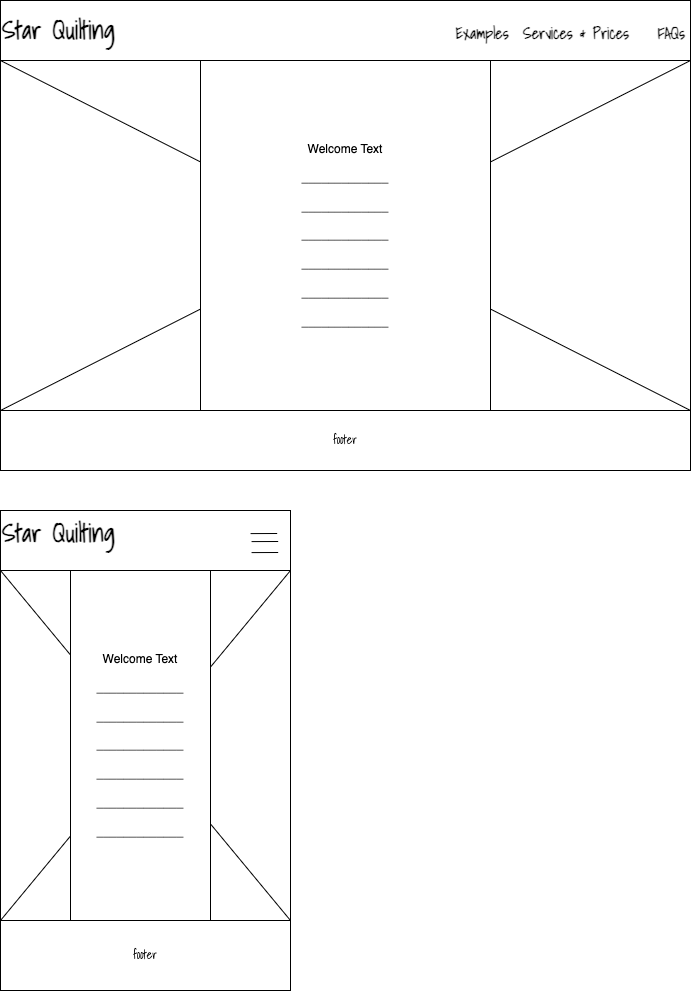

The diagram above was exported from draw.io. Its source (the exported page's mxGraphModel, read from the mxfile embedded in the PNG):
<mxGraphModel dx="948" dy="644" grid="1" gridSize="10" guides="1" tooltips="1" connect="1" arrows="1" fold="1" page="1" pageScale="1" pageWidth="850" pageHeight="1100" math="0" shadow="0">
  <root>
    <mxCell id="0" />
    <mxCell id="1" parent="0" />
    <mxCell id="z06ajJAX9lodbt0FoSjz-1" value="&lt;div style=&quot;&quot;&gt;&lt;span style=&quot;font-size: 25px;&quot;&gt;&lt;b&gt;&lt;font face=&quot;Shadows Into Light&quot;&gt;Star Quilting&lt;/font&gt;&lt;/b&gt;&lt;/span&gt;&lt;span style=&quot;background-color: transparent; color: light-dark(rgb(0, 0, 0), rgb(255, 255, 255)); white-space: pre;&quot;&gt;&#09;&lt;/span&gt;&lt;span style=&quot;background-color: transparent; color: light-dark(rgb(0, 0, 0), rgb(255, 255, 255)); white-space: pre;&quot;&gt;&#09;&lt;/span&gt;&lt;span style=&quot;background-color: transparent; color: light-dark(rgb(0, 0, 0), rgb(255, 255, 255)); white-space: pre;&quot;&gt;&#09;&lt;/span&gt;&lt;span style=&quot;background-color: transparent; color: light-dark(rgb(0, 0, 0), rgb(255, 255, 255)); white-space: pre;&quot;&gt;&#09;&lt;/span&gt;&lt;span style=&quot;background-color: transparent; color: light-dark(rgb(0, 0, 0), rgb(255, 255, 255)); white-space: pre;&quot;&gt;&#09;&lt;/span&gt;&lt;span style=&quot;background-color: transparent; color: light-dark(rgb(0, 0, 0), rgb(255, 255, 255)); white-space: pre;&quot;&gt;&#09;&lt;/span&gt;&lt;span style=&quot;background-color: transparent; color: light-dark(rgb(0, 0, 0), rgb(255, 255, 255)); white-space: pre;&quot;&gt;&#09;&lt;/span&gt;&lt;span style=&quot;background-color: transparent; color: light-dark(rgb(0, 0, 0), rgb(255, 255, 255)); white-space: pre;&quot;&gt;&#09;&lt;/span&gt;&lt;span style=&quot;background-color: transparent; color: light-dark(rgb(0, 0, 0), rgb(255, 255, 255)); white-space: pre;&quot;&gt;&#09;&lt;/span&gt;&lt;span style=&quot;background-color: transparent; color: light-dark(rgb(0, 0, 0), rgb(255, 255, 255)); white-space: pre;&quot;&gt;&#09;&lt;/span&gt;&lt;span style=&quot;background-color: transparent; color: light-dark(rgb(0, 0, 0), rgb(255, 255, 255)); white-space: pre;&quot;&gt;&#09;&lt;/span&gt;&lt;span style=&quot;background-color: transparent; color: light-dark(rgb(0, 0, 0), rgb(255, 255, 255)); white-space: pre;&quot;&gt;&#09;&lt;span style=&quot;white-space: pre;&quot;&gt;&#09;&lt;/span&gt;&lt;/span&gt;&lt;span style=&quot;background-color: transparent; color: light-dark(rgb(0, 0, 0), rgb(255, 255, 255));&quot;&gt;&lt;font style=&quot;font-size: 16px;&quot; data-font-src=&quot;https://fonts.googleapis.com/css?family=Shadows+Into+Light&quot; face=&quot;Shadows Into Light&quot;&gt;&lt;b&gt;Examples&amp;nbsp; Services &amp;amp; Prices&amp;nbsp; &amp;nbsp; FAQs&lt;/b&gt;&lt;/font&gt;&lt;/span&gt;&lt;/div&gt;" style="rounded=0;whiteSpace=wrap;html=1;align=left;" parent="1" vertex="1">
      <mxGeometry x="80" y="120" width="690" height="60" as="geometry" />
    </mxCell>
    <mxCell id="z06ajJAX9lodbt0FoSjz-2" value="Image" style="rounded=0;whiteSpace=wrap;html=1;" parent="1" vertex="1">
      <mxGeometry x="80" y="180" width="690" height="350" as="geometry" />
    </mxCell>
    <mxCell id="z06ajJAX9lodbt0FoSjz-3" value="" style="endArrow=none;html=1;rounded=0;entryX=1;entryY=0;entryDx=0;entryDy=0;exitX=0;exitY=1;exitDx=0;exitDy=0;" parent="1" source="z06ajJAX9lodbt0FoSjz-2" target="z06ajJAX9lodbt0FoSjz-2" edge="1">
      <mxGeometry width="50" height="50" relative="1" as="geometry">
        <mxPoint x="440" y="470" as="sourcePoint" />
        <mxPoint x="490" y="420" as="targetPoint" />
      </mxGeometry>
    </mxCell>
    <mxCell id="z06ajJAX9lodbt0FoSjz-4" value="" style="endArrow=none;html=1;rounded=0;entryX=1;entryY=1;entryDx=0;entryDy=0;exitX=0;exitY=0;exitDx=0;exitDy=0;" parent="1" source="z06ajJAX9lodbt0FoSjz-2" target="z06ajJAX9lodbt0FoSjz-2" edge="1">
      <mxGeometry width="50" height="50" relative="1" as="geometry">
        <mxPoint x="90" y="540" as="sourcePoint" />
        <mxPoint x="780" y="190" as="targetPoint" />
      </mxGeometry>
    </mxCell>
    <mxCell id="z06ajJAX9lodbt0FoSjz-5" value="&lt;font data-font-src=&quot;https://fonts.googleapis.com/css?family=Shadows+Into+Light&quot; face=&quot;Shadows Into Light&quot;&gt;footer&lt;/font&gt;" style="rounded=0;whiteSpace=wrap;html=1;align=center;" parent="1" vertex="1">
      <mxGeometry x="80" y="530" width="690" height="60" as="geometry" />
    </mxCell>
    <mxCell id="z06ajJAX9lodbt0FoSjz-6" value="Welcome Text&lt;div&gt;&lt;br&gt;&lt;/div&gt;&lt;div&gt;_____________&lt;/div&gt;&lt;div&gt;&lt;br class=&quot;Apple-interchange-newline&quot;&gt;_____________&lt;/div&gt;&lt;div&gt;&lt;br class=&quot;Apple-interchange-newline&quot;&gt;_____________&lt;/div&gt;&lt;div&gt;&lt;br class=&quot;Apple-interchange-newline&quot;&gt;_____________&lt;/div&gt;&lt;div&gt;&lt;br class=&quot;Apple-interchange-newline&quot;&gt;_____________&lt;/div&gt;&lt;div&gt;&lt;br class=&quot;Apple-interchange-newline&quot;&gt;_____________&lt;/div&gt;" style="rounded=0;whiteSpace=wrap;html=1;" parent="1" vertex="1">
      <mxGeometry x="280" y="180" width="290" height="350" as="geometry" />
    </mxCell>
    <mxCell id="z06ajJAX9lodbt0FoSjz-10" value="&lt;div style=&quot;&quot;&gt;&lt;span style=&quot;font-size: 25px;&quot;&gt;&lt;b&gt;&lt;font face=&quot;Shadows Into Light&quot;&gt;Star Quilting&lt;/font&gt;&lt;/b&gt;&lt;/span&gt;&lt;span style=&quot;background-color: transparent; color: light-dark(rgb(0, 0, 0), rgb(255, 255, 255)); white-space: pre;&quot;&gt;&#09;&lt;/span&gt;&lt;span style=&quot;background-color: transparent; color: light-dark(rgb(0, 0, 0), rgb(255, 255, 255)); white-space: pre;&quot;&gt;&#09;&lt;/span&gt;&lt;span style=&quot;background-color: transparent; color: light-dark(rgb(0, 0, 0), rgb(255, 255, 255)); white-space: pre;&quot;&gt;&#09;&lt;/span&gt;&lt;span style=&quot;background-color: transparent; color: light-dark(rgb(0, 0, 0), rgb(255, 255, 255)); white-space: pre;&quot;&gt;&#09;&lt;/span&gt;&lt;span style=&quot;background-color: transparent; color: light-dark(rgb(0, 0, 0), rgb(255, 255, 255)); white-space: pre;&quot;&gt;&#09;&lt;/span&gt;&lt;span style=&quot;background-color: transparent; color: light-dark(rgb(0, 0, 0), rgb(255, 255, 255)); white-space: pre;&quot;&gt;&#09;&lt;/span&gt;&lt;span style=&quot;background-color: transparent; color: light-dark(rgb(0, 0, 0), rgb(255, 255, 255)); white-space: pre;&quot;&gt;&#09;&lt;/span&gt;&lt;/div&gt;" style="rounded=0;whiteSpace=wrap;html=1;align=left;" parent="1" vertex="1">
      <mxGeometry x="80" y="630" width="290" height="60" as="geometry" />
    </mxCell>
    <mxCell id="z06ajJAX9lodbt0FoSjz-11" value="Image" style="rounded=0;whiteSpace=wrap;html=1;" parent="1" vertex="1">
      <mxGeometry x="80" y="690" width="290" height="350" as="geometry" />
    </mxCell>
    <mxCell id="z06ajJAX9lodbt0FoSjz-12" value="" style="endArrow=none;html=1;rounded=0;entryX=1;entryY=0;entryDx=0;entryDy=0;exitX=0;exitY=1;exitDx=0;exitDy=0;" parent="1" source="z06ajJAX9lodbt0FoSjz-11" target="z06ajJAX9lodbt0FoSjz-11" edge="1">
      <mxGeometry width="50" height="50" relative="1" as="geometry">
        <mxPoint x="440" y="980" as="sourcePoint" />
        <mxPoint x="490" y="930" as="targetPoint" />
      </mxGeometry>
    </mxCell>
    <mxCell id="z06ajJAX9lodbt0FoSjz-13" value="" style="endArrow=none;html=1;rounded=0;entryX=1;entryY=1;entryDx=0;entryDy=0;exitX=0;exitY=0;exitDx=0;exitDy=0;" parent="1" source="z06ajJAX9lodbt0FoSjz-11" target="z06ajJAX9lodbt0FoSjz-11" edge="1">
      <mxGeometry width="50" height="50" relative="1" as="geometry">
        <mxPoint x="90" y="1050" as="sourcePoint" />
        <mxPoint x="780" y="700" as="targetPoint" />
      </mxGeometry>
    </mxCell>
    <mxCell id="z06ajJAX9lodbt0FoSjz-14" value="&lt;font data-font-src=&quot;https://fonts.googleapis.com/css?family=Shadows+Into+Light&quot; face=&quot;Shadows Into Light&quot;&gt;footer&lt;/font&gt;" style="rounded=0;whiteSpace=wrap;html=1;align=center;" parent="1" vertex="1">
      <mxGeometry x="80" y="1040" width="290" height="70" as="geometry" />
    </mxCell>
    <mxCell id="z06ajJAX9lodbt0FoSjz-15" value="Welcome Text&lt;div&gt;&lt;br&gt;&lt;/div&gt;&lt;div&gt;_____________&lt;/div&gt;&lt;div&gt;&lt;br class=&quot;Apple-interchange-newline&quot;&gt;_____________&lt;/div&gt;&lt;div&gt;&lt;br class=&quot;Apple-interchange-newline&quot;&gt;_____________&lt;/div&gt;&lt;div&gt;&lt;br class=&quot;Apple-interchange-newline&quot;&gt;_____________&lt;/div&gt;&lt;div&gt;&lt;br class=&quot;Apple-interchange-newline&quot;&gt;_____________&lt;/div&gt;&lt;div&gt;&lt;br class=&quot;Apple-interchange-newline&quot;&gt;_____________&lt;/div&gt;" style="rounded=0;whiteSpace=wrap;html=1;" parent="1" vertex="1">
      <mxGeometry x="150" y="690" width="140" height="350" as="geometry" />
    </mxCell>
    <mxCell id="z06ajJAX9lodbt0FoSjz-16" value="" style="endArrow=none;html=1;rounded=0;entryX=0.29;entryY=0.086;entryDx=0;entryDy=0;entryPerimeter=0;" parent="1" edge="1">
      <mxGeometry width="50" height="50" relative="1" as="geometry">
        <mxPoint x="356.67" y="653" as="sourcePoint" />
        <mxPoint x="330.0999999999999" y="653.0999999999999" as="targetPoint" />
      </mxGeometry>
    </mxCell>
    <mxCell id="z06ajJAX9lodbt0FoSjz-19" value="" style="endArrow=none;html=1;rounded=0;entryX=0.29;entryY=0.086;entryDx=0;entryDy=0;entryPerimeter=0;" parent="1" edge="1">
      <mxGeometry width="50" height="50" relative="1" as="geometry">
        <mxPoint x="357.67" y="661" as="sourcePoint" />
        <mxPoint x="331.0999999999999" y="661.0999999999999" as="targetPoint" />
      </mxGeometry>
    </mxCell>
    <mxCell id="z06ajJAX9lodbt0FoSjz-20" value="" style="endArrow=none;html=1;rounded=0;entryX=0.29;entryY=0.086;entryDx=0;entryDy=0;entryPerimeter=0;" parent="1" edge="1">
      <mxGeometry width="50" height="50" relative="1" as="geometry">
        <mxPoint x="357.67" y="672" as="sourcePoint" />
        <mxPoint x="331.0999999999999" y="672.0999999999999" as="targetPoint" />
      </mxGeometry>
    </mxCell>
  </root>
</mxGraphModel>